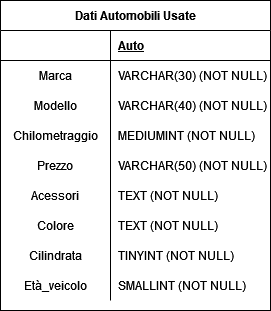

The diagram above was exported from draw.io. Its source (the exported page's mxGraphModel, read from the mxfile embedded in the PNG):
<mxGraphModel dx="1422" dy="780" grid="1" gridSize="10" guides="1" tooltips="1" connect="1" arrows="1" fold="1" page="1" pageScale="1" pageWidth="827" pageHeight="1169" math="0" shadow="0">
  <root>
    <mxCell id="0" />
    <mxCell id="1" parent="0" />
    <mxCell id="cfG4A-KXNstU-A_SC5e8-12" value="Dati Automobili Usate" style="shape=table;startSize=30;container=1;collapsible=1;childLayout=tableLayout;fixedRows=1;rowLines=0;fontStyle=1;align=center;resizeLast=1;" vertex="1" parent="1">
      <mxGeometry x="279" y="80" width="270" height="310" as="geometry">
        <mxRectangle x="280" y="150" width="60" height="30" as="alternateBounds" />
      </mxGeometry>
    </mxCell>
    <mxCell id="cfG4A-KXNstU-A_SC5e8-13" value="" style="shape=tableRow;horizontal=0;startSize=0;swimlaneHead=0;swimlaneBody=0;fillColor=none;collapsible=0;dropTarget=0;points=[[0,0.5],[1,0.5]];portConstraint=eastwest;top=0;left=0;right=0;bottom=1;" vertex="1" parent="cfG4A-KXNstU-A_SC5e8-12">
      <mxGeometry y="30" width="270" height="30" as="geometry" />
    </mxCell>
    <mxCell id="cfG4A-KXNstU-A_SC5e8-14" value="" style="shape=partialRectangle;connectable=0;fillColor=none;top=0;left=0;bottom=0;right=0;fontStyle=1;overflow=hidden;" vertex="1" parent="cfG4A-KXNstU-A_SC5e8-13">
      <mxGeometry width="110" height="30" as="geometry">
        <mxRectangle width="110" height="30" as="alternateBounds" />
      </mxGeometry>
    </mxCell>
    <mxCell id="cfG4A-KXNstU-A_SC5e8-15" value="Auto" style="shape=partialRectangle;connectable=0;fillColor=none;top=0;left=0;bottom=0;right=0;align=left;spacingLeft=6;fontStyle=5;overflow=hidden;" vertex="1" parent="cfG4A-KXNstU-A_SC5e8-13">
      <mxGeometry x="110" width="160" height="30" as="geometry">
        <mxRectangle width="160" height="30" as="alternateBounds" />
      </mxGeometry>
    </mxCell>
    <mxCell id="cfG4A-KXNstU-A_SC5e8-16" value="" style="shape=tableRow;horizontal=0;startSize=0;swimlaneHead=0;swimlaneBody=0;fillColor=none;collapsible=0;dropTarget=0;points=[[0,0.5],[1,0.5]];portConstraint=eastwest;top=0;left=0;right=0;bottom=0;" vertex="1" parent="cfG4A-KXNstU-A_SC5e8-12">
      <mxGeometry y="60" width="270" height="30" as="geometry" />
    </mxCell>
    <mxCell id="cfG4A-KXNstU-A_SC5e8-17" value="Marca" style="shape=partialRectangle;connectable=0;fillColor=none;top=0;left=0;bottom=0;right=0;editable=1;overflow=hidden;" vertex="1" parent="cfG4A-KXNstU-A_SC5e8-16">
      <mxGeometry width="110" height="30" as="geometry">
        <mxRectangle width="110" height="30" as="alternateBounds" />
      </mxGeometry>
    </mxCell>
    <mxCell id="cfG4A-KXNstU-A_SC5e8-18" value="VARCHAR(30) (NOT NULL)" style="shape=partialRectangle;connectable=0;fillColor=none;top=0;left=0;bottom=0;right=0;align=left;spacingLeft=6;overflow=hidden;" vertex="1" parent="cfG4A-KXNstU-A_SC5e8-16">
      <mxGeometry x="110" width="160" height="30" as="geometry">
        <mxRectangle width="160" height="30" as="alternateBounds" />
      </mxGeometry>
    </mxCell>
    <mxCell id="cfG4A-KXNstU-A_SC5e8-19" value="" style="shape=tableRow;horizontal=0;startSize=0;swimlaneHead=0;swimlaneBody=0;fillColor=none;collapsible=0;dropTarget=0;points=[[0,0.5],[1,0.5]];portConstraint=eastwest;top=0;left=0;right=0;bottom=0;" vertex="1" parent="cfG4A-KXNstU-A_SC5e8-12">
      <mxGeometry y="90" width="270" height="30" as="geometry" />
    </mxCell>
    <mxCell id="cfG4A-KXNstU-A_SC5e8-20" value="Modello" style="shape=partialRectangle;connectable=0;fillColor=none;top=0;left=0;bottom=0;right=0;editable=1;overflow=hidden;" vertex="1" parent="cfG4A-KXNstU-A_SC5e8-19">
      <mxGeometry width="110" height="30" as="geometry">
        <mxRectangle width="110" height="30" as="alternateBounds" />
      </mxGeometry>
    </mxCell>
    <mxCell id="cfG4A-KXNstU-A_SC5e8-21" value="VARCHAR(40) (NOT NULL)" style="shape=partialRectangle;connectable=0;fillColor=none;top=0;left=0;bottom=0;right=0;align=left;spacingLeft=6;overflow=hidden;" vertex="1" parent="cfG4A-KXNstU-A_SC5e8-19">
      <mxGeometry x="110" width="160" height="30" as="geometry">
        <mxRectangle width="160" height="30" as="alternateBounds" />
      </mxGeometry>
    </mxCell>
    <mxCell id="cfG4A-KXNstU-A_SC5e8-22" value="" style="shape=tableRow;horizontal=0;startSize=0;swimlaneHead=0;swimlaneBody=0;fillColor=none;collapsible=0;dropTarget=0;points=[[0,0.5],[1,0.5]];portConstraint=eastwest;top=0;left=0;right=0;bottom=0;" vertex="1" parent="cfG4A-KXNstU-A_SC5e8-12">
      <mxGeometry y="120" width="270" height="30" as="geometry" />
    </mxCell>
    <mxCell id="cfG4A-KXNstU-A_SC5e8-23" value="Chilometraggio" style="shape=partialRectangle;connectable=0;fillColor=none;top=0;left=0;bottom=0;right=0;editable=1;overflow=hidden;" vertex="1" parent="cfG4A-KXNstU-A_SC5e8-22">
      <mxGeometry width="110" height="30" as="geometry">
        <mxRectangle width="110" height="30" as="alternateBounds" />
      </mxGeometry>
    </mxCell>
    <mxCell id="cfG4A-KXNstU-A_SC5e8-24" value="MEDIUMINT (NOT NULL)" style="shape=partialRectangle;connectable=0;fillColor=none;top=0;left=0;bottom=0;right=0;align=left;spacingLeft=6;overflow=hidden;" vertex="1" parent="cfG4A-KXNstU-A_SC5e8-22">
      <mxGeometry x="110" width="160" height="30" as="geometry">
        <mxRectangle width="160" height="30" as="alternateBounds" />
      </mxGeometry>
    </mxCell>
    <mxCell id="cfG4A-KXNstU-A_SC5e8-26" value="" style="shape=tableRow;horizontal=0;startSize=0;swimlaneHead=0;swimlaneBody=0;fillColor=none;collapsible=0;dropTarget=0;points=[[0,0.5],[1,0.5]];portConstraint=eastwest;top=0;left=0;right=0;bottom=0;" vertex="1" parent="cfG4A-KXNstU-A_SC5e8-12">
      <mxGeometry y="150" width="270" height="30" as="geometry" />
    </mxCell>
    <mxCell id="cfG4A-KXNstU-A_SC5e8-27" value="Prezzo" style="shape=partialRectangle;connectable=0;fillColor=none;top=0;left=0;bottom=0;right=0;editable=1;overflow=hidden;" vertex="1" parent="cfG4A-KXNstU-A_SC5e8-26">
      <mxGeometry width="110" height="30" as="geometry">
        <mxRectangle width="110" height="30" as="alternateBounds" />
      </mxGeometry>
    </mxCell>
    <mxCell id="cfG4A-KXNstU-A_SC5e8-28" value="VARCHAR(50) (NOT NULL)" style="shape=partialRectangle;connectable=0;fillColor=none;top=0;left=0;bottom=0;right=0;align=left;spacingLeft=6;overflow=hidden;" vertex="1" parent="cfG4A-KXNstU-A_SC5e8-26">
      <mxGeometry x="110" width="160" height="30" as="geometry">
        <mxRectangle width="160" height="30" as="alternateBounds" />
      </mxGeometry>
    </mxCell>
    <mxCell id="cfG4A-KXNstU-A_SC5e8-29" value="" style="shape=tableRow;horizontal=0;startSize=0;swimlaneHead=0;swimlaneBody=0;fillColor=none;collapsible=0;dropTarget=0;points=[[0,0.5],[1,0.5]];portConstraint=eastwest;top=0;left=0;right=0;bottom=0;" vertex="1" parent="cfG4A-KXNstU-A_SC5e8-12">
      <mxGeometry y="180" width="270" height="30" as="geometry" />
    </mxCell>
    <mxCell id="cfG4A-KXNstU-A_SC5e8-30" value="Acessori" style="shape=partialRectangle;connectable=0;fillColor=none;top=0;left=0;bottom=0;right=0;editable=1;overflow=hidden;" vertex="1" parent="cfG4A-KXNstU-A_SC5e8-29">
      <mxGeometry width="110" height="30" as="geometry">
        <mxRectangle width="110" height="30" as="alternateBounds" />
      </mxGeometry>
    </mxCell>
    <mxCell id="cfG4A-KXNstU-A_SC5e8-31" value="TEXT (NOT NULL)" style="shape=partialRectangle;connectable=0;fillColor=none;top=0;left=0;bottom=0;right=0;align=left;spacingLeft=6;overflow=hidden;" vertex="1" parent="cfG4A-KXNstU-A_SC5e8-29">
      <mxGeometry x="110" width="160" height="30" as="geometry">
        <mxRectangle width="160" height="30" as="alternateBounds" />
      </mxGeometry>
    </mxCell>
    <mxCell id="cfG4A-KXNstU-A_SC5e8-32" value="" style="shape=tableRow;horizontal=0;startSize=0;swimlaneHead=0;swimlaneBody=0;fillColor=none;collapsible=0;dropTarget=0;points=[[0,0.5],[1,0.5]];portConstraint=eastwest;top=0;left=0;right=0;bottom=0;" vertex="1" parent="cfG4A-KXNstU-A_SC5e8-12">
      <mxGeometry y="210" width="270" height="30" as="geometry" />
    </mxCell>
    <mxCell id="cfG4A-KXNstU-A_SC5e8-33" value="Colore" style="shape=partialRectangle;connectable=0;fillColor=none;top=0;left=0;bottom=0;right=0;editable=1;overflow=hidden;" vertex="1" parent="cfG4A-KXNstU-A_SC5e8-32">
      <mxGeometry width="110" height="30" as="geometry">
        <mxRectangle width="110" height="30" as="alternateBounds" />
      </mxGeometry>
    </mxCell>
    <mxCell id="cfG4A-KXNstU-A_SC5e8-34" value="TEXT (NOT NULL)" style="shape=partialRectangle;connectable=0;fillColor=none;top=0;left=0;bottom=0;right=0;align=left;spacingLeft=6;overflow=hidden;" vertex="1" parent="cfG4A-KXNstU-A_SC5e8-32">
      <mxGeometry x="110" width="160" height="30" as="geometry">
        <mxRectangle width="160" height="30" as="alternateBounds" />
      </mxGeometry>
    </mxCell>
    <mxCell id="cfG4A-KXNstU-A_SC5e8-35" value="" style="shape=tableRow;horizontal=0;startSize=0;swimlaneHead=0;swimlaneBody=0;fillColor=none;collapsible=0;dropTarget=0;points=[[0,0.5],[1,0.5]];portConstraint=eastwest;top=0;left=0;right=0;bottom=0;" vertex="1" parent="cfG4A-KXNstU-A_SC5e8-12">
      <mxGeometry y="240" width="270" height="30" as="geometry" />
    </mxCell>
    <mxCell id="cfG4A-KXNstU-A_SC5e8-36" value="Cilindrata" style="shape=partialRectangle;connectable=0;fillColor=none;top=0;left=0;bottom=0;right=0;editable=1;overflow=hidden;" vertex="1" parent="cfG4A-KXNstU-A_SC5e8-35">
      <mxGeometry width="110" height="30" as="geometry">
        <mxRectangle width="110" height="30" as="alternateBounds" />
      </mxGeometry>
    </mxCell>
    <mxCell id="cfG4A-KXNstU-A_SC5e8-37" value="TINYINT (NOT NULL)" style="shape=partialRectangle;connectable=0;fillColor=none;top=0;left=0;bottom=0;right=0;align=left;spacingLeft=6;overflow=hidden;" vertex="1" parent="cfG4A-KXNstU-A_SC5e8-35">
      <mxGeometry x="110" width="160" height="30" as="geometry">
        <mxRectangle width="160" height="30" as="alternateBounds" />
      </mxGeometry>
    </mxCell>
    <mxCell id="cfG4A-KXNstU-A_SC5e8-66" value="" style="shape=tableRow;horizontal=0;startSize=0;swimlaneHead=0;swimlaneBody=0;fillColor=none;collapsible=0;dropTarget=0;points=[[0,0.5],[1,0.5]];portConstraint=eastwest;top=0;left=0;right=0;bottom=0;" vertex="1" parent="cfG4A-KXNstU-A_SC5e8-12">
      <mxGeometry y="270" width="270" height="30" as="geometry" />
    </mxCell>
    <mxCell id="cfG4A-KXNstU-A_SC5e8-67" value="Età_veicolo" style="shape=partialRectangle;connectable=0;fillColor=none;top=0;left=0;bottom=0;right=0;editable=1;overflow=hidden;" vertex="1" parent="cfG4A-KXNstU-A_SC5e8-66">
      <mxGeometry width="110" height="30" as="geometry">
        <mxRectangle width="110" height="30" as="alternateBounds" />
      </mxGeometry>
    </mxCell>
    <mxCell id="cfG4A-KXNstU-A_SC5e8-68" value="SMALLINT (NOT NULL)" style="shape=partialRectangle;connectable=0;fillColor=none;top=0;left=0;bottom=0;right=0;align=left;spacingLeft=6;overflow=hidden;" vertex="1" parent="cfG4A-KXNstU-A_SC5e8-66">
      <mxGeometry x="110" width="160" height="30" as="geometry">
        <mxRectangle width="160" height="30" as="alternateBounds" />
      </mxGeometry>
    </mxCell>
  </root>
</mxGraphModel>